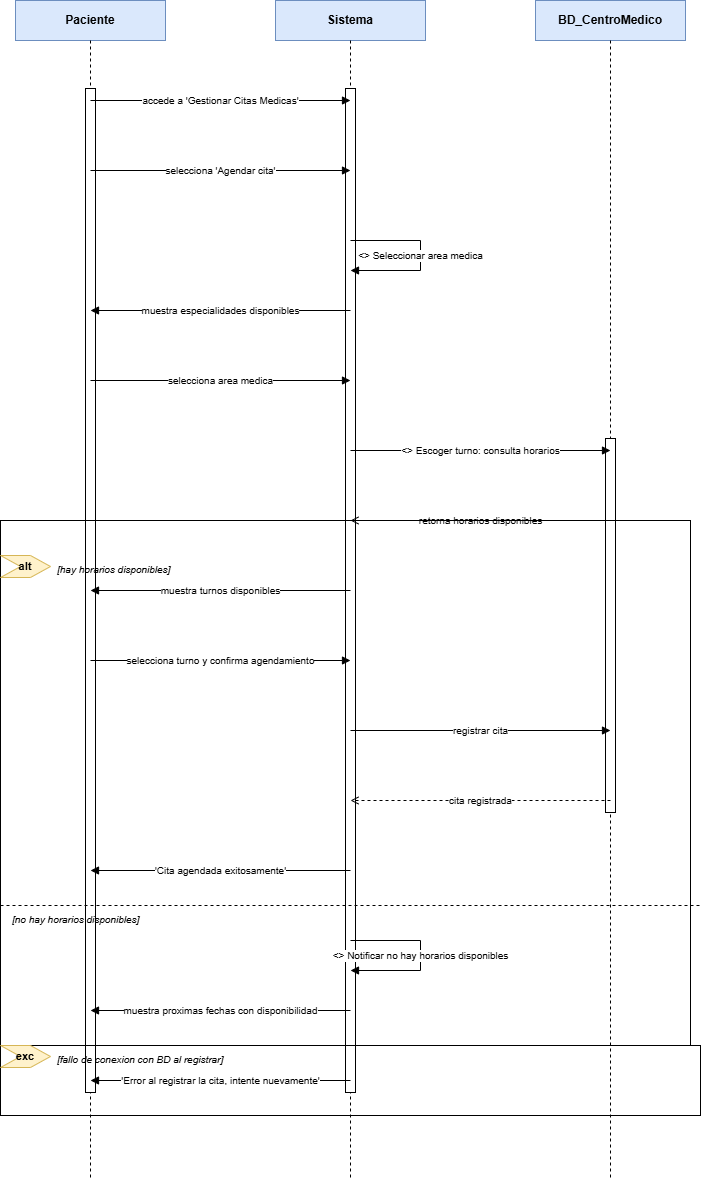

The diagram above was exported from draw.io. Its source (the exported page's mxGraphModel, read from the mxfile embedded in the PNG):
<mxGraphModel dx="1075" dy="721" grid="1" gridSize="10" guides="1" tooltips="1" connect="1" arrows="1" fold="1" page="1" pageScale="1" pageWidth="900" pageHeight="1280" math="0" shadow="0">
  <root>
    <mxCell id="0" />
    <mxCell id="1" parent="0" />
    <mxCell id="c2" parent="1" style="rounded=0;whiteSpace=wrap;html=1;fillColor=#dae8fc;strokeColor=#6c8ebf;fontStyle=1;fontSize=12;" value="Paciente" vertex="1">
      <mxGeometry height="40" width="150" x="85" y="40" as="geometry" />
    </mxCell>
    <mxCell id="c3" edge="1" parent="1" style="endArrow=none;dashed=1;html=1;strokeColor=#000000;">
      <mxGeometry relative="1" as="geometry">
        <mxPoint x="160" y="80" as="sourcePoint" />
        <mxPoint x="160" y="1220" as="targetPoint" />
      </mxGeometry>
    </mxCell>
    <mxCell id="c4" parent="1" style="html=1;whiteSpace=wrap;fillColor=#ffffff;strokeColor=#000000;" vertex="1">
      <mxGeometry height="1004" width="10" x="155" y="128" as="geometry" />
    </mxCell>
    <mxCell id="c5" parent="1" style="rounded=0;whiteSpace=wrap;html=1;fillColor=#dae8fc;strokeColor=#6c8ebf;fontStyle=1;fontSize=12;" value="Sistema" vertex="1">
      <mxGeometry height="40" width="150" x="345" y="40" as="geometry" />
    </mxCell>
    <mxCell id="c6" edge="1" parent="1" style="endArrow=none;dashed=1;html=1;strokeColor=#000000;">
      <mxGeometry relative="1" as="geometry">
        <mxPoint x="420" y="80" as="sourcePoint" />
        <mxPoint x="420" y="1220" as="targetPoint" />
      </mxGeometry>
    </mxCell>
    <mxCell id="c7" parent="1" style="html=1;whiteSpace=wrap;fillColor=#ffffff;strokeColor=#000000;" vertex="1">
      <mxGeometry height="1004" width="10" x="415" y="128" as="geometry" />
    </mxCell>
    <mxCell id="c8" parent="1" style="rounded=0;whiteSpace=wrap;html=1;fillColor=#dae8fc;strokeColor=#6c8ebf;fontStyle=1;fontSize=12;" value="BD_CentroMedico" vertex="1">
      <mxGeometry height="40" width="150" x="605" y="40" as="geometry" />
    </mxCell>
    <mxCell id="c9" edge="1" parent="1" style="endArrow=none;dashed=1;html=1;strokeColor=#000000;">
      <mxGeometry relative="1" as="geometry">
        <mxPoint x="680" y="80" as="sourcePoint" />
        <mxPoint x="680" y="1220" as="targetPoint" />
      </mxGeometry>
    </mxCell>
    <mxCell id="c10" parent="1" style="html=1;whiteSpace=wrap;fillColor=#ffffff;strokeColor=#000000;" vertex="1">
      <mxGeometry height="374" width="10" x="675" y="478" as="geometry" />
    </mxCell>
    <mxCell id="c11" edge="1" parent="1" style="html=1;endArrow=block;endFill=1;startArrow=none;strokeColor=#000000;fontSize=10;" value="accede a 'Gestionar Citas Medicas'">
      <mxGeometry relative="1" as="geometry">
        <mxPoint x="160" y="140" as="sourcePoint" />
        <mxPoint x="420" y="140" as="targetPoint" />
      </mxGeometry>
    </mxCell>
    <mxCell id="c12" edge="1" parent="1" style="html=1;endArrow=block;endFill=1;startArrow=none;strokeColor=#000000;fontSize=10;" value="selecciona 'Agendar cita'">
      <mxGeometry relative="1" as="geometry">
        <mxPoint x="160" y="210" as="sourcePoint" />
        <mxPoint x="420" y="210" as="targetPoint" />
      </mxGeometry>
    </mxCell>
    <mxCell id="c13" edge="1" parent="1" style="html=1;endArrow=block;endFill=1;startArrow=none;strokeColor=#000000;rounded=0;fontSize=10;" value="&lt;&lt;include&gt;&gt; Seleccionar area medica">
      <mxGeometry relative="1" as="geometry">
        <Array as="points">
          <mxPoint x="490" y="280" />
          <mxPoint x="490" y="310" />
        </Array>
        <mxPoint x="420" y="280" as="sourcePoint" />
        <mxPoint x="420" y="310" as="targetPoint" />
      </mxGeometry>
    </mxCell>
    <mxCell id="c14" edge="1" parent="1" style="html=1;endArrow=block;endFill=1;startArrow=none;strokeColor=#000000;fontSize=10;" value="muestra especialidades disponibles">
      <mxGeometry relative="1" as="geometry">
        <mxPoint x="420" y="350" as="sourcePoint" />
        <mxPoint x="160" y="350" as="targetPoint" />
      </mxGeometry>
    </mxCell>
    <mxCell id="c15" edge="1" parent="1" style="html=1;endArrow=block;endFill=1;startArrow=none;strokeColor=#000000;fontSize=10;" value="selecciona area medica">
      <mxGeometry relative="1" as="geometry">
        <mxPoint x="160" y="420" as="sourcePoint" />
        <mxPoint x="420" y="420" as="targetPoint" />
      </mxGeometry>
    </mxCell>
    <mxCell id="c16" edge="1" parent="1" style="html=1;endArrow=block;endFill=1;startArrow=none;strokeColor=#000000;fontSize=10;" value="&lt;&lt;include&gt;&gt; Escoger turno: consulta horarios">
      <mxGeometry relative="1" as="geometry">
        <mxPoint x="420" y="490" as="sourcePoint" />
        <mxPoint x="680" y="490" as="targetPoint" />
      </mxGeometry>
    </mxCell>
    <mxCell id="c17" edge="1" parent="1" style="html=1;endArrow=open;endFill=0;startArrow=none;dashed=1;strokeColor=#000000;fontSize=10;" value="retorna horarios disponibles">
      <mxGeometry relative="1" as="geometry">
        <mxPoint x="680" y="560" as="sourcePoint" />
        <mxPoint x="420" y="560" as="targetPoint" />
      </mxGeometry>
    </mxCell>
    <mxCell id="c18" edge="1" parent="1" style="html=1;endArrow=block;endFill=1;startArrow=none;strokeColor=#000000;fontSize=10;" value="muestra turnos disponibles">
      <mxGeometry relative="1" as="geometry">
        <mxPoint x="420" y="630" as="sourcePoint" />
        <mxPoint x="160" y="630" as="targetPoint" />
      </mxGeometry>
    </mxCell>
    <mxCell id="c19" edge="1" parent="1" style="html=1;endArrow=block;endFill=1;startArrow=none;strokeColor=#000000;fontSize=10;" value="selecciona turno y confirma agendamiento">
      <mxGeometry relative="1" as="geometry">
        <mxPoint x="160" y="700" as="sourcePoint" />
        <mxPoint x="420" y="700" as="targetPoint" />
      </mxGeometry>
    </mxCell>
    <mxCell id="c20" edge="1" parent="1" style="html=1;endArrow=block;endFill=1;startArrow=none;strokeColor=#000000;fontSize=10;" value="registrar cita">
      <mxGeometry relative="1" as="geometry">
        <mxPoint x="420" y="770" as="sourcePoint" />
        <mxPoint x="680" y="770" as="targetPoint" />
      </mxGeometry>
    </mxCell>
    <mxCell id="c21" edge="1" parent="1" style="html=1;endArrow=open;endFill=0;startArrow=none;dashed=1;strokeColor=#000000;fontSize=10;" value="cita registrada">
      <mxGeometry relative="1" as="geometry">
        <mxPoint x="680" y="840" as="sourcePoint" />
        <mxPoint x="420" y="840" as="targetPoint" />
      </mxGeometry>
    </mxCell>
    <mxCell id="c22" edge="1" parent="1" style="html=1;endArrow=block;endFill=1;startArrow=none;strokeColor=#000000;fontSize=10;" value="'Cita agendada exitosamente'">
      <mxGeometry relative="1" as="geometry">
        <mxPoint x="420" y="910" as="sourcePoint" />
        <mxPoint x="160" y="910" as="targetPoint" />
      </mxGeometry>
    </mxCell>
    <mxCell id="c23" edge="1" parent="1" style="html=1;endArrow=block;endFill=1;startArrow=none;strokeColor=#000000;rounded=0;fontSize=10;" value="&lt;&lt;extend&gt;&gt; Notificar no hay horarios disponibles">
      <mxGeometry relative="1" as="geometry">
        <Array as="points">
          <mxPoint x="490" y="980" />
          <mxPoint x="490" y="1010" />
        </Array>
        <mxPoint x="420" y="980" as="sourcePoint" />
        <mxPoint x="420" y="1010" as="targetPoint" />
      </mxGeometry>
    </mxCell>
    <mxCell id="c24" edge="1" parent="1" style="html=1;endArrow=block;endFill=1;startArrow=none;strokeColor=#000000;fontSize=10;" value="muestra proximas fechas con disponibilidad">
      <mxGeometry relative="1" as="geometry">
        <mxPoint x="420" y="1050" as="sourcePoint" />
        <mxPoint x="160" y="1050" as="targetPoint" />
      </mxGeometry>
    </mxCell>
    <mxCell id="c25" edge="1" parent="1" style="html=1;endArrow=block;endFill=1;startArrow=none;strokeColor=#000000;fontSize=10;" value="'Error al registrar la cita, intente nuevamente'">
      <mxGeometry relative="1" as="geometry">
        <mxPoint x="420" y="1120" as="sourcePoint" />
        <mxPoint x="160" y="1120" as="targetPoint" />
      </mxGeometry>
    </mxCell>
    <mxCell id="c26" parent="1" style="rounded=0;whiteSpace=wrap;html=1;fillColor=none;strokeColor=#000000;verticalAlign=top;align=left;" value="" vertex="1">
      <mxGeometry height="525" width="690" x="70" y="560" as="geometry" />
    </mxCell>
    <mxCell id="c27" parent="1" style="shape=step;perimeter=stepPerimeter;whiteSpace=wrap;html=1;fixedSize=1;fillColor=#fff2cc;strokeColor=#d6b656;fontStyle=1;fontSize=11;align=center;" value="alt" vertex="1">
      <mxGeometry height="22" width="50" x="70" y="595" as="geometry" />
    </mxCell>
    <mxCell id="c28" parent="1" style="text;html=1;align=left;verticalAlign=top;fontStyle=2;fontSize=10;" value="[hay horarios disponibles]" vertex="1">
      <mxGeometry height="18" width="320" x="125" y="597" as="geometry" />
    </mxCell>
    <mxCell id="c29" edge="1" parent="1" style="endArrow=none;dashed=1;html=1;strokeColor=#000000;">
      <mxGeometry relative="1" as="geometry">
        <mxPoint x="70" y="945" as="sourcePoint" />
        <mxPoint x="770" y="945" as="targetPoint" />
      </mxGeometry>
    </mxCell>
    <mxCell id="c30" parent="1" style="text;html=1;align=left;verticalAlign=top;fontStyle=2;fontSize=10;" value="[no hay horarios disponibles]" vertex="1">
      <mxGeometry height="18" width="320" x="80" y="947" as="geometry" />
    </mxCell>
    <mxCell id="c31" parent="1" style="rounded=0;whiteSpace=wrap;html=1;fillColor=none;strokeColor=#000000;verticalAlign=top;align=left;" value="" vertex="1">
      <mxGeometry height="70" width="700" x="70" y="1085" as="geometry" />
    </mxCell>
    <mxCell id="c32" parent="1" style="shape=step;perimeter=stepPerimeter;whiteSpace=wrap;html=1;fixedSize=1;fillColor=#fff2cc;strokeColor=#d6b656;fontStyle=1;fontSize=11;align=center;" value="exc" vertex="1">
      <mxGeometry height="22" width="50" x="70" y="1085" as="geometry" />
    </mxCell>
    <mxCell id="c33" parent="1" style="text;html=1;align=left;verticalAlign=top;fontStyle=2;fontSize=10;" value="[fallo de conexion con BD al registrar]" vertex="1">
      <mxGeometry height="18" width="320" x="125" y="1087" as="geometry" />
    </mxCell>
  </root>
</mxGraphModel>